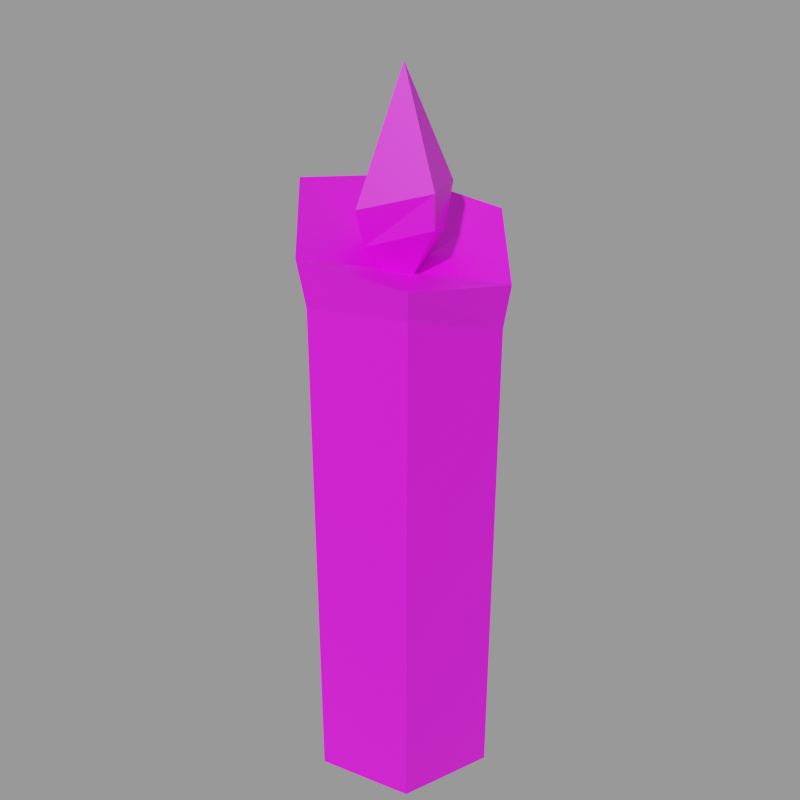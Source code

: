 # Source: candle.mdl.blend  (saved by Blender 4.5.92; exported with 4.5.12 LTS)
import bpy
from mathutils import Matrix  # noqa: F401  (used for matrix-valued properties, if any)

bpy.ops.wm.read_factory_settings(use_empty=True)
scene = bpy.context.scene
scene.name = 'Empty'

# ---- images (referenced by path relative to the original .blend; pixels are not part of the script)
import os
ASSET_DIR = os.environ.get("B2B_ASSET_DIR", "")  # directory of the original .blend (textures are referenced by path, not embedded)
HERE = os.path.dirname(os.path.abspath(__file__))  # packed textures are extracted next to this script under _unpacked/

def load_image(name, relpath, width, height, colorspace="sRGB"):
    """Load a texture the original file referenced (path relative to the .blend, or extracted next to this script)."""
    p = next((c for c in (os.path.join(HERE, relpath), os.path.join(ASSET_DIR, relpath)) if relpath and os.path.exists(c)), "")
    if p:
        img = bpy.data.images.load(p, check_existing=True)
        img.name = name
    else:  # same state as the original file: an image datablock whose file is absent (Cycles renders it pink)
        img = bpy.data.images.new(name, width, height)
        img.source = "FILE"
        img.filepath = "//" + (relpath or name)
    img.colorspace_settings.name = colorspace
    return img
img_candle_mdl_0_png = load_image('candle.mdl.0.png', 'textures/candle.mdl.0.png', 1024, 1024, 'sRGB')

# ---- materials (node trees are filled in below, after node groups)
mat_candle_0 = bpy.data.materials.new('candle_0')

# ---- material node trees
mat_candle_0.use_nodes = True; mat_candle_0.node_tree.nodes.clear()
_N = mat_candle_0.node_tree.nodes; _L = mat_candle_0.node_tree.links
n0 = _N.new('ShaderNodeOutputMaterial'); n0.name = 'Material Output'; n0.location = (200, 100)
n1 = _N.new('ShaderNodeTexImage'); n1.name = 'Image Texture'; n1.location = (-490, 80)
n1.image = img_candle_mdl_0_png
n1.interpolation = 'Closest'
n2 = _N.new('ShaderNodeBsdfPrincipled'); n2.name = 'Principled BSDF'; n2.location = (-167, 81)
_L.new(n1.outputs[0], n2.inputs[0])
_L.new(n2.outputs[0], n0.inputs[0])
n0.is_active_output = True

# ---- cameras
cam_camera = bpy.data.cameras.new('Camera')

# ---- meshes
me_candle = bpy.data.meshes.new('candle')
me_candle.from_pydata([(0.0, 2.758, -9.278), (2.388, 1.379, -9.278), (2.388, -1.379, -9.278), (0.0, -2.758, -9.278), (-2.388, -1.379, -9.278), (-2.388, 1.379, -9.278), (-2.74e-08, 1.37e-08, 5.614), (-2.6, -1.501, 7.629), (-2.6, 1.501, 7.287), (0.0, -3.002, 6.479), (2.6, -1.501, 6.158), (2.544, 1.469, 5.742), (0.0, 3.002, 6.775), (0.0, 0.0, 4.969), (0.0, 1.461, 7.73), (0.0, 1.219, 6.527), (1.394, 0.0, 7.025), (1.374, 0.0, 7.911), (0.0, -1.143, 6.43), (0.046, -1.382, 7.403), (-1.19, 0.5079, 7.633), (2.388, 1.379, 4.577), (2.44, -1.408, 5.368), (0.0, -2.758, 5.18), (-2.432, -1.404, 6.483), (-2.388, 1.379, 5.245), (0.0, 2.778, 5.851), (0.0, 0.0, 10.74), (-1.253, 0.0285, 6.65)], [], [(0, 1, 2, 3, 4, 5), (24, 7, 8, 25), (23, 9, 7, 24), (22, 10, 9, 23), (21, 11, 10, 22), (26, 12, 11, 21), (25, 8, 12, 26), (6, 8, 7), (6, 7, 9), (6, 9, 10), (6, 10, 11), (6, 11, 12), (6, 12, 8), (20, 14, 15, 28), (19, 20, 28, 18), (17, 19, 18, 16), (14, 17, 16, 15), (20, 27, 14), (13, 15, 16), (14, 27, 17), (13, 28, 15), (13, 16, 18), (17, 27, 19), (13, 18, 28), (19, 27, 20), (5, 25, 26, 0), (0, 26, 21, 1), (1, 21, 22, 2), (2, 22, 23, 3), (3, 23, 24, 4), (4, 24, 25, 5)])
_uv = me_candle.uv_layers.new(name='UVMap')
_uv.uv.foreach_set('vector', [0.9571, 0.9083, 0.8518, 0.969, 0.7466, 0.9083, 0.7466, 0.7868, 0.8518, 0.726, 0.9571, 0.7868, 0.6711, 0.6104, 0.7176, 0.6112, 0.7012, 0.7274, 0.6196, 0.7231, 0.6164, 0.4979, 0.6703, 0.493, 0.7176, 0.6112, 0.6711, 0.6104, 0.6204, 0.3854, 0.6527, 0.3748, 0.6703, 0.493, 0.6164, 0.4979, 0.5761, 0.2749, 0.6209, 0.2592, 0.6527, 0.3748, 0.6204, 0.3854, 0.6416, 0.8362, 0.6805, 0.8453, 0.6244, 0.9614, 0.5783, 0.947, 0.6196, 0.7231, 0.7012, 0.7274, 0.6805, 0.8453, 0.6416, 0.8362, 0.8532, 0.4465, 0.8551, 0.5954, 0.7282, 0.5411, 0.8532, 0.4465, 0.7282, 0.5411, 0.7282, 0.3949, 0.8532, 0.4465, 0.7282, 0.3949, 0.8397, 0.3151, 0.8532, 0.4465, 0.8397, 0.3151, 0.9603, 0.3779, 0.8532, 0.4465, 0.9603, 0.3779, 0.9716, 0.5199, 0.8532, 0.4465, 0.9716, 0.5199, 0.8551, 0.5954, 0.7843, 0.1469, 0.7104, 0.1487, 0.7131, 0.09982, 0.7953, 0.08495, 0.8943, 0.1363, 0.7918, 0.149, 0.8136, 0.09184, 0.8936, 0.09776, 0.98, 0.1604, 0.8943, 0.1363, 0.8936, 0.09776, 0.9792, 0.1112, 0.7104, 0.1487, 0.6173, 0.1562, 0.6202, 0.1059, 0.7131, 0.09982, 0.7843, 0.1469, 0.7023, 0.3031, 0.7104, 0.1487, 0.7104, 0.004482, 0.7131, 0.09982, 0.6202, 0.1059, 0.7104, 0.1487, 0.7023, 0.3031, 0.6173, 0.1562, 0.7104, 0.004482, 0.7953, 0.08495, 0.7131, 0.09982, 0.8951, 0.01252, 0.9792, 0.1112, 0.8936, 0.09776, 0.98, 0.1604, 0.8893, 0.2998, 0.8943, 0.1363, 0.8951, 0.01252, 0.8936, 0.09776, 0.8136, 0.09184, 0.8943, 0.1363, 0.8893, 0.2998, 0.7918, 0.149, 0.02323, 0.7231, 0.6196, 0.7231, 0.6416, 0.8362, 0.02158, 0.8362, 0.02158, 0.8362, 0.6416, 0.8362, 0.5783, 0.947, 0.0191, 0.947, 0.0191, 0.2749, 0.5761, 0.2749, 0.6204, 0.3854, 0.02196, 0.3854, 0.02196, 0.3854, 0.6204, 0.3854, 0.6164, 0.4979, 0.02352, 0.4979, 0.02352, 0.4979, 0.6164, 0.4979, 0.6711, 0.6104, 0.02416, 0.6104, 0.02416, 0.6104, 0.6711, 0.6104, 0.6196, 0.7231, 0.02323, 0.7231])
me_candle.materials.append(mat_candle_0)
me_candle.update()

# ---- objects
ob_candle = bpy.data.objects.new('candle', me_candle)
ob_camera = bpy.data.objects.new('Camera', cam_camera)

# ---- transforms, parenting, visibility, modifiers, constraints
ob_candle.location = (0.0, 0.0, 0.0)
ob_camera.location = (22.45, -14.02, 14.98)
ob_camera.rotation_euler = (1.115, -8.194e-06, 1.016)
ob_camera.scale = (1.0, 1.0, 1.0)

# ---- collection membership
scene.collection.objects.link(ob_candle)
scene.collection.objects.link(ob_camera)

# ---- scene / render settings (as saved in the file)
scene.camera = ob_camera
scene.frame_start = 1; scene.frame_end = 3; scene.frame_set(1)
scene.render.engine = 'CYCLES'
scene.render.image_settings.exr_codec = 'NONE'
scene.render.resolution_x = 4
scene.render.resolution_y = 4
scene.render.fps = 10
scene.render.simplify_subdivision_render = 0
scene.render.simplify_child_particles_render = 0.0
scene.cycles.denoising_use_gpu = True
scene.eevee.use_shadows = False
scene.eevee.ray_tracing_options.trace_max_roughness = 0.0
scene.view_settings.view_transform = 'Filmic'
bpy.context.view_layer.update()

# ---- added for rendering (the .blend has no usable light): sun + grey world if the file has none
light_auto_sun = bpy.data.lights.new('AutoSun', 'SUN')
light_auto_sun.energy = 3.0
light_auto_sun.angle = 0.0523599
ob_auto_sun = bpy.data.objects.new('AutoSun', light_auto_sun)
scene.collection.objects.link(ob_auto_sun)
ob_auto_sun.rotation_euler = (0.872665, 0.174533, 0.523599)
if scene.world is None:
    world_auto = bpy.data.worlds.new('AutoWorld')
    world_auto.color = (0.3, 0.3, 0.3)
    scene.world = world_auto
bpy.context.view_layer.update()

